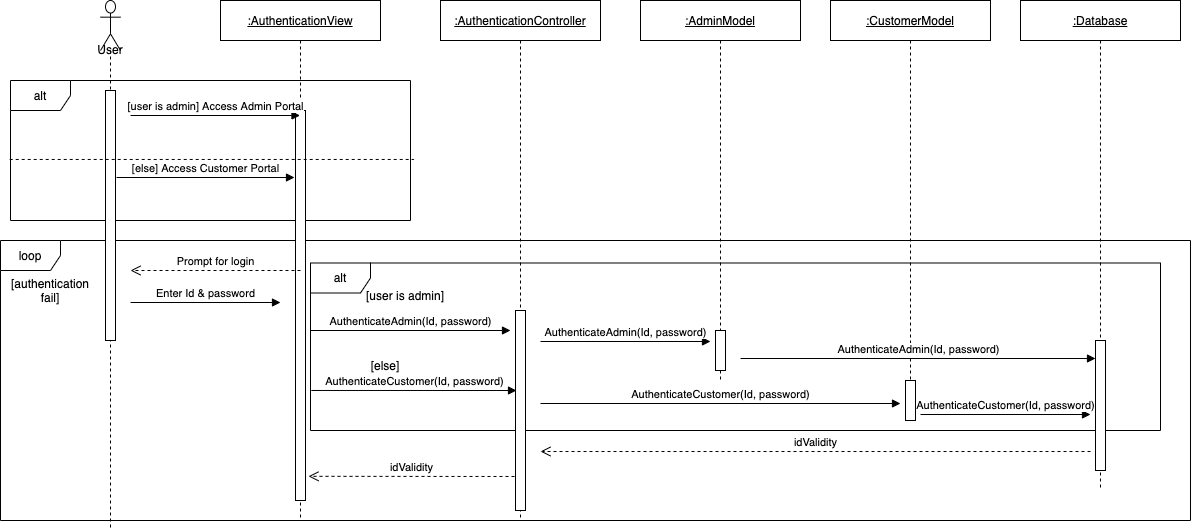

The diagram above was exported from draw.io. Its source (the exported page's mxGraphModel, read from the mxfile embedded in the PNG):
<mxGraphModel dx="2754" dy="1128" grid="1" gridSize="10" guides="1" tooltips="1" connect="1" arrows="1" fold="1" page="1" pageScale="1" pageWidth="1100" pageHeight="850" math="0" shadow="0">
  <root>
    <mxCell id="0" />
    <mxCell id="1" parent="0" />
    <mxCell id="KMlr4GjuYu0svrkayX-u-1" value="loop" style="shape=umlFrame;whiteSpace=wrap;html=1;" parent="1" vertex="1">
      <mxGeometry x="-50" y="280" width="1190" height="280" as="geometry" />
    </mxCell>
    <mxCell id="KMlr4GjuYu0svrkayX-u-2" value="alt" style="shape=umlFrame;whiteSpace=wrap;html=1;" parent="1" vertex="1">
      <mxGeometry x="260" y="302.5" width="850" height="167.5" as="geometry" />
    </mxCell>
    <mxCell id="KMlr4GjuYu0svrkayX-u-3" value="&lt;u&gt;:CustomerModel&lt;/u&gt;" style="shape=umlLifeline;perimeter=lifelinePerimeter;whiteSpace=wrap;html=1;container=1;collapsible=0;recursiveResize=0;outlineConnect=0;" parent="1" vertex="1">
      <mxGeometry x="780" y="40" width="160" height="420" as="geometry" />
    </mxCell>
    <mxCell id="KMlr4GjuYu0svrkayX-u-4" value="" style="html=1;points=[];perimeter=orthogonalPerimeter;" parent="KMlr4GjuYu0svrkayX-u-3" vertex="1">
      <mxGeometry x="75" y="380" width="10" height="40" as="geometry" />
    </mxCell>
    <mxCell id="KMlr4GjuYu0svrkayX-u-5" value="alt" style="shape=umlFrame;whiteSpace=wrap;html=1;" parent="1" vertex="1">
      <mxGeometry x="-40" y="120" width="400" height="140" as="geometry" />
    </mxCell>
    <mxCell id="KMlr4GjuYu0svrkayX-u-6" value="&lt;u&gt;:AuthenticationView&lt;/u&gt;" style="shape=umlLifeline;perimeter=lifelinePerimeter;whiteSpace=wrap;html=1;container=1;collapsible=0;recursiveResize=0;outlineConnect=0;" parent="1" vertex="1">
      <mxGeometry x="170" y="40" width="160" height="520" as="geometry" />
    </mxCell>
    <mxCell id="KMlr4GjuYu0svrkayX-u-7" value="" style="html=1;points=[];perimeter=orthogonalPerimeter;" parent="KMlr4GjuYu0svrkayX-u-6" vertex="1">
      <mxGeometry x="75" y="110" width="10" height="390" as="geometry" />
    </mxCell>
    <mxCell id="KMlr4GjuYu0svrkayX-u-8" value="User" style="shape=umlLifeline;participant=umlActor;perimeter=lifelinePerimeter;whiteSpace=wrap;html=1;container=1;collapsible=0;recursiveResize=0;verticalAlign=top;spacingTop=36;outlineConnect=0;size=50;" parent="1" vertex="1">
      <mxGeometry x="50" y="40" width="20" height="530" as="geometry" />
    </mxCell>
    <mxCell id="KMlr4GjuYu0svrkayX-u-9" value="" style="html=1;points=[];perimeter=orthogonalPerimeter;" parent="KMlr4GjuYu0svrkayX-u-8" vertex="1">
      <mxGeometry x="5" y="90" width="10" height="250" as="geometry" />
    </mxCell>
    <mxCell id="KMlr4GjuYu0svrkayX-u-10" value="&lt;u&gt;:AuthenticationController&lt;/u&gt;" style="shape=umlLifeline;perimeter=lifelinePerimeter;whiteSpace=wrap;html=1;container=1;collapsible=0;recursiveResize=0;outlineConnect=0;" parent="1" vertex="1">
      <mxGeometry x="390" y="40" width="160" height="520" as="geometry" />
    </mxCell>
    <mxCell id="KMlr4GjuYu0svrkayX-u-11" value="" style="html=1;points=[];perimeter=orthogonalPerimeter;" parent="KMlr4GjuYu0svrkayX-u-10" vertex="1">
      <mxGeometry x="75" y="310" width="10" height="200" as="geometry" />
    </mxCell>
    <mxCell id="KMlr4GjuYu0svrkayX-u-12" value="&lt;u&gt;:AdminModel&lt;/u&gt;" style="shape=umlLifeline;perimeter=lifelinePerimeter;whiteSpace=wrap;html=1;container=1;collapsible=0;recursiveResize=0;outlineConnect=0;" parent="1" vertex="1">
      <mxGeometry x="590" y="40" width="160" height="380" as="geometry" />
    </mxCell>
    <mxCell id="KMlr4GjuYu0svrkayX-u-13" value="" style="html=1;points=[];perimeter=orthogonalPerimeter;" parent="KMlr4GjuYu0svrkayX-u-12" vertex="1">
      <mxGeometry x="75" y="330" width="10" height="40" as="geometry" />
    </mxCell>
    <mxCell id="KMlr4GjuYu0svrkayX-u-14" value="&lt;u&gt;:Database&lt;/u&gt;" style="shape=umlLifeline;perimeter=lifelinePerimeter;whiteSpace=wrap;html=1;container=1;collapsible=0;recursiveResize=0;outlineConnect=0;" parent="1" vertex="1">
      <mxGeometry x="970" y="40" width="160" height="490" as="geometry" />
    </mxCell>
    <mxCell id="KMlr4GjuYu0svrkayX-u-15" value="" style="html=1;points=[];perimeter=orthogonalPerimeter;" parent="KMlr4GjuYu0svrkayX-u-14" vertex="1">
      <mxGeometry x="75" y="340" width="10" height="130" as="geometry" />
    </mxCell>
    <mxCell id="KMlr4GjuYu0svrkayX-u-16" value="[authentication fail]" style="text;html=1;strokeColor=none;fillColor=none;align=center;verticalAlign=middle;whiteSpace=wrap;rounded=0;" parent="1" vertex="1">
      <mxGeometry x="-20" y="320" width="40" height="20" as="geometry" />
    </mxCell>
    <mxCell id="KMlr4GjuYu0svrkayX-u-17" value="[user is admin] Access Admin Portal" style="html=1;verticalAlign=bottom;endArrow=block;" parent="1" target="KMlr4GjuYu0svrkayX-u-6" edge="1">
      <mxGeometry width="80" relative="1" as="geometry">
        <mxPoint x="80" y="155" as="sourcePoint" />
        <mxPoint x="300" y="120" as="targetPoint" />
      </mxGeometry>
    </mxCell>
    <mxCell id="KMlr4GjuYu0svrkayX-u-18" value="" style="endArrow=none;dashed=1;html=1;exitX=-0.002;exitY=0.564;exitDx=0;exitDy=0;exitPerimeter=0;entryX=1.008;entryY=0.564;entryDx=0;entryDy=0;entryPerimeter=0;" parent="1" source="KMlr4GjuYu0svrkayX-u-5" target="KMlr4GjuYu0svrkayX-u-5" edge="1">
      <mxGeometry width="50" height="50" relative="1" as="geometry">
        <mxPoint x="550" y="410" as="sourcePoint" />
        <mxPoint x="600" y="360" as="targetPoint" />
      </mxGeometry>
    </mxCell>
    <mxCell id="KMlr4GjuYu0svrkayX-u-19" value="[else] Access Customer Portal" style="html=1;verticalAlign=bottom;endArrow=block;" parent="1" edge="1">
      <mxGeometry width="80" relative="1" as="geometry">
        <mxPoint x="66" y="217" as="sourcePoint" />
        <mxPoint x="244" y="217" as="targetPoint" />
      </mxGeometry>
    </mxCell>
    <mxCell id="KMlr4GjuYu0svrkayX-u-20" value="Prompt for login" style="html=1;verticalAlign=bottom;endArrow=open;dashed=1;endSize=8;" parent="1" edge="1">
      <mxGeometry relative="1" as="geometry">
        <mxPoint x="250" y="310" as="sourcePoint" />
        <mxPoint x="80" y="310" as="targetPoint" />
      </mxGeometry>
    </mxCell>
    <mxCell id="KMlr4GjuYu0svrkayX-u-21" value="Enter Id &amp;amp; password" style="html=1;verticalAlign=bottom;endArrow=block;" parent="1" edge="1">
      <mxGeometry width="80" relative="1" as="geometry">
        <mxPoint x="80" y="342" as="sourcePoint" />
        <mxPoint x="230" y="342" as="targetPoint" />
      </mxGeometry>
    </mxCell>
    <mxCell id="KMlr4GjuYu0svrkayX-u-22" value="AuthenticateAdmin(Id, password)" style="html=1;verticalAlign=bottom;endArrow=block;" parent="1" edge="1">
      <mxGeometry width="80" relative="1" as="geometry">
        <mxPoint x="260" y="370" as="sourcePoint" />
        <mxPoint x="460" y="370" as="targetPoint" />
      </mxGeometry>
    </mxCell>
    <mxCell id="KMlr4GjuYu0svrkayX-u-23" value="AuthenticateAdmin(Id, password)" style="html=1;verticalAlign=bottom;endArrow=block;" parent="1" edge="1">
      <mxGeometry width="80" relative="1" as="geometry">
        <mxPoint x="490" y="381" as="sourcePoint" />
        <mxPoint x="660" y="381" as="targetPoint" />
      </mxGeometry>
    </mxCell>
    <mxCell id="KMlr4GjuYu0svrkayX-u-24" value="idValidity" style="html=1;verticalAlign=bottom;endArrow=open;dashed=1;endSize=8;" parent="1" edge="1">
      <mxGeometry relative="1" as="geometry">
        <mxPoint x="1040" y="491" as="sourcePoint" />
        <mxPoint x="490" y="491" as="targetPoint" />
      </mxGeometry>
    </mxCell>
    <mxCell id="KMlr4GjuYu0svrkayX-u-25" value="[user is admin]" style="text;html=1;strokeColor=none;fillColor=none;align=center;verticalAlign=middle;whiteSpace=wrap;rounded=0;" parent="1" vertex="1">
      <mxGeometry x="310" y="330" width="90" height="10" as="geometry" />
    </mxCell>
    <mxCell id="KMlr4GjuYu0svrkayX-u-26" value="[else]" style="text;html=1;strokeColor=none;fillColor=none;align=center;verticalAlign=middle;whiteSpace=wrap;rounded=0;" parent="1" vertex="1">
      <mxGeometry x="290" y="400" width="90" height="10" as="geometry" />
    </mxCell>
    <mxCell id="KMlr4GjuYu0svrkayX-u-27" value="AuthenticateCustomer(Id, password)" style="html=1;verticalAlign=bottom;endArrow=block;exitX=0.001;exitY=0.761;exitDx=0;exitDy=0;exitPerimeter=0;" parent="1" source="KMlr4GjuYu0svrkayX-u-2" edge="1">
      <mxGeometry width="80" relative="1" as="geometry">
        <mxPoint x="270" y="380" as="sourcePoint" />
        <mxPoint x="466" y="430" as="targetPoint" />
      </mxGeometry>
    </mxCell>
    <mxCell id="KMlr4GjuYu0svrkayX-u-28" value="AuthenticateCustomer(Id, password)" style="html=1;verticalAlign=bottom;endArrow=block;" parent="1" edge="1">
      <mxGeometry width="80" relative="1" as="geometry">
        <mxPoint x="490" y="443" as="sourcePoint" />
        <mxPoint x="850" y="443" as="targetPoint" />
      </mxGeometry>
    </mxCell>
    <mxCell id="KMlr4GjuYu0svrkayX-u-29" value="idValidity" style="html=1;verticalAlign=bottom;endArrow=open;dashed=1;endSize=8;entryX=1.3;entryY=0.938;entryDx=0;entryDy=0;entryPerimeter=0;" parent="1" target="KMlr4GjuYu0svrkayX-u-7" edge="1">
      <mxGeometry relative="1" as="geometry">
        <mxPoint x="464" y="516" as="sourcePoint" />
        <mxPoint x="270" y="520" as="targetPoint" />
      </mxGeometry>
    </mxCell>
    <mxCell id="KMlr4GjuYu0svrkayX-u-30" value="AuthenticateAdmin(Id, password)" style="html=1;verticalAlign=bottom;endArrow=block;" parent="1" target="KMlr4GjuYu0svrkayX-u-15" edge="1">
      <mxGeometry width="80" relative="1" as="geometry">
        <mxPoint x="690" y="398" as="sourcePoint" />
        <mxPoint x="670" y="391" as="targetPoint" />
      </mxGeometry>
    </mxCell>
    <mxCell id="KMlr4GjuYu0svrkayX-u-31" value="AuthenticateCustomer(Id, password)" style="html=1;verticalAlign=bottom;endArrow=block;" parent="1" edge="1">
      <mxGeometry width="80" relative="1" as="geometry">
        <mxPoint x="870" y="454" as="sourcePoint" />
        <mxPoint x="1040" y="454" as="targetPoint" />
      </mxGeometry>
    </mxCell>
  </root>
</mxGraphModel>